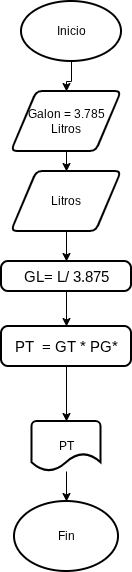

The diagram above was exported from draw.io. Its source (the exported page's mxGraphModel, read from the mxfile embedded in the PNG):
<mxGraphModel dx="858" dy="465" grid="1" gridSize="10" guides="1" tooltips="1" connect="1" arrows="1" fold="1" page="1" pageScale="1" pageWidth="827" pageHeight="1169" math="0" shadow="0">
  <root>
    <mxCell id="0" />
    <mxCell id="1" parent="0" />
    <mxCell id="uGeUipomgFIuLiGvjHJn-5" edge="1" parent="1" source="uGeUipomgFIuLiGvjHJn-1" style="edgeStyle=orthogonalEdgeStyle;rounded=0;orthogonalLoop=1;jettySize=auto;html=1;" target="uGeUipomgFIuLiGvjHJn-4" value="">
      <mxGeometry relative="1" as="geometry" />
    </mxCell>
    <mxCell id="uGeUipomgFIuLiGvjHJn-1" parent="1" style="strokeWidth=2;html=1;shape=mxgraph.flowchart.start_1;whiteSpace=wrap;" value="Inicio" vertex="1">
      <mxGeometry height="60" width="100" x="360" y="220" as="geometry" />
    </mxCell>
    <mxCell id="uGeUipomgFIuLiGvjHJn-2" parent="1" style="strokeWidth=2;html=1;shape=mxgraph.flowchart.start_1;whiteSpace=wrap;" value="Fin" vertex="1">
      <mxGeometry height="70" width="104" x="353" y="720" as="geometry" />
    </mxCell>
    <mxCell id="uGeUipomgFIuLiGvjHJn-8" edge="1" parent="1" source="uGeUipomgFIuLiGvjHJn-4" style="edgeStyle=orthogonalEdgeStyle;rounded=0;orthogonalLoop=1;jettySize=auto;html=1;" target="uGeUipomgFIuLiGvjHJn-21" value="">
      <mxGeometry relative="1" as="geometry">
        <mxPoint x="410" y="400" as="targetPoint" />
      </mxGeometry>
    </mxCell>
    <mxCell id="uGeUipomgFIuLiGvjHJn-4" parent="1" style="shape=parallelogram;html=1;strokeWidth=2;perimeter=parallelogramPerimeter;whiteSpace=wrap;rounded=1;arcSize=12;size=0.23;" value="Galon = 3.785 Litros" vertex="1">
      <mxGeometry height="60" width="110" x="350" y="310" as="geometry" />
    </mxCell>
    <mxCell id="uGeUipomgFIuLiGvjHJn-10" edge="1" parent="1" source="uGeUipomgFIuLiGvjHJn-21" style="edgeStyle=orthogonalEdgeStyle;rounded=0;orthogonalLoop=1;jettySize=auto;html=1;" target="uGeUipomgFIuLiGvjHJn-9" value="">
      <mxGeometry relative="1" as="geometry">
        <mxPoint x="410" y="440" as="sourcePoint" />
      </mxGeometry>
    </mxCell>
    <mxCell id="uGeUipomgFIuLiGvjHJn-12" edge="1" parent="1" source="uGeUipomgFIuLiGvjHJn-9" style="edgeStyle=orthogonalEdgeStyle;rounded=0;orthogonalLoop=1;jettySize=auto;html=1;" target="uGeUipomgFIuLiGvjHJn-11" value="">
      <mxGeometry relative="1" as="geometry" />
    </mxCell>
    <mxCell id="uGeUipomgFIuLiGvjHJn-9" parent="1" style="rounded=1;whiteSpace=wrap;html=1;absoluteArcSize=1;arcSize=14;strokeWidth=2;direction=south;" value="&lt;font face=&quot;Arial, sans-serif&quot;&gt;&lt;span style=&quot;font-size: 14.6667px; white-space-collapse: preserve;&quot;&gt;GL= L/ 3.875&lt;/span&gt;&lt;/font&gt;" vertex="1">
      <mxGeometry height="30" width="130" x="340" y="480" as="geometry" />
    </mxCell>
    <mxCell id="uGeUipomgFIuLiGvjHJn-16" edge="1" parent="1" source="uGeUipomgFIuLiGvjHJn-14" style="edgeStyle=orthogonalEdgeStyle;rounded=0;orthogonalLoop=1;jettySize=auto;html=1;" target="uGeUipomgFIuLiGvjHJn-2" value="">
      <mxGeometry relative="1" as="geometry" />
    </mxCell>
    <mxCell id="uGeUipomgFIuLiGvjHJn-14" parent="1" style="strokeWidth=2;html=1;shape=mxgraph.flowchart.document2;whiteSpace=wrap;size=0.349061279296875;" value="PT" vertex="1">
      <mxGeometry height="50" width="69" x="370.5" y="640" as="geometry" />
    </mxCell>
    <mxCell id="uGeUipomgFIuLiGvjHJn-19" edge="1" parent="1" source="uGeUipomgFIuLiGvjHJn-11" style="edgeStyle=orthogonalEdgeStyle;rounded=0;orthogonalLoop=1;jettySize=auto;html=1;" value="">
      <mxGeometry relative="1" as="geometry">
        <mxPoint x="405" y="640" as="targetPoint" />
      </mxGeometry>
    </mxCell>
    <mxCell id="uGeUipomgFIuLiGvjHJn-11" parent="1" style="rounded=1;whiteSpace=wrap;html=1;absoluteArcSize=1;arcSize=14;strokeWidth=2;direction=south;" value="&lt;font face=&quot;Arial, sans-serif&quot;&gt;&lt;span style=&quot;font-size: 14.6667px; white-space-collapse: preserve;&quot;&gt;PT  = GT * PG*&lt;/span&gt;&lt;/font&gt;" vertex="1">
      <mxGeometry height="40" width="130" x="340" y="545" as="geometry" />
    </mxCell>
    <mxCell id="uGeUipomgFIuLiGvjHJn-22" edge="1" parent="1" style="edgeStyle=orthogonalEdgeStyle;rounded=0;orthogonalLoop=1;jettySize=auto;html=1;" target="uGeUipomgFIuLiGvjHJn-21" value="">
      <mxGeometry relative="1" as="geometry">
        <mxPoint x="410" y="440" as="sourcePoint" />
        <mxPoint x="410" y="470" as="targetPoint" />
      </mxGeometry>
    </mxCell>
    <mxCell id="uGeUipomgFIuLiGvjHJn-21" parent="1" style="shape=parallelogram;html=1;strokeWidth=2;perimeter=parallelogramPerimeter;whiteSpace=wrap;rounded=1;arcSize=12;size=0.23;" value="Litros" vertex="1">
      <mxGeometry height="60" width="110" x="350" y="390" as="geometry" />
    </mxCell>
  </root>
</mxGraphModel>